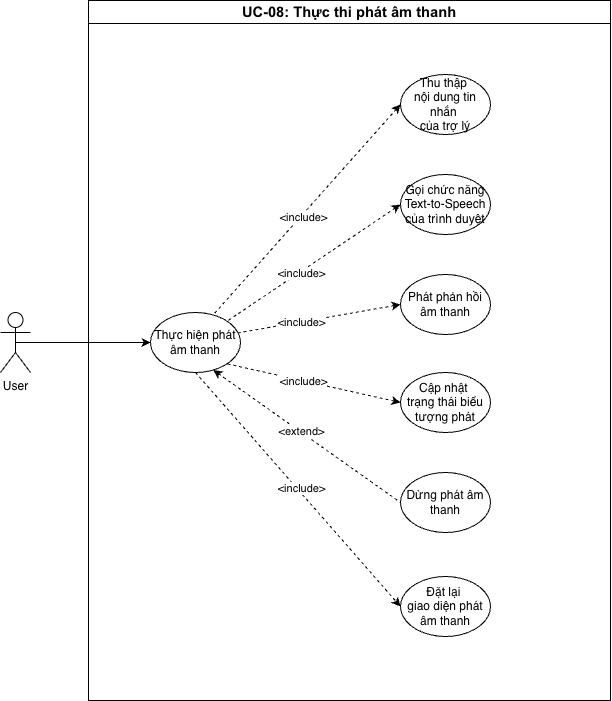

The diagram above was exported from draw.io. Its source (the exported page's mxGraphModel, read from the mxfile embedded in the PNG):
<mxGraphModel dx="1071" dy="741" grid="1" gridSize="10" guides="1" tooltips="1" connect="1" arrows="1" fold="1" page="1" pageScale="1" pageWidth="1654" pageHeight="1169" math="0" shadow="0">
  <root>
    <mxCell id="0" />
    <mxCell id="1" parent="0" />
    <mxCell id="yyUIVr3jxQj5bWBJwF5y-1" parent="1" style="swimlane;whiteSpace=wrap;html=1;" value="&lt;span style=&quot;font-weight:normal;&quot; id=&quot;docs-internal-guid-6616c35a-7fff-aa0e-06e8-dac328c3ea1e&quot;&gt;&lt;span style=&quot;font-size: 11pt; font-family: Arial, sans-serif; background-color: transparent; font-weight: 700; font-variant: normal; vertical-align: baseline; white-space: pre-wrap;&quot;&gt;UC-08: Thực thi phát âm thanh&lt;/span&gt;&lt;/span&gt;" vertex="1">
      <mxGeometry height="700" width="522" x="278" y="160" as="geometry" />
    </mxCell>
    <mxCell id="yyUIVr3jxQj5bWBJwF5y-2" edge="1" parent="yyUIVr3jxQj5bWBJwF5y-1" source="yyUIVr3jxQj5bWBJwF5y-6" style="rounded=0;orthogonalLoop=1;jettySize=auto;html=1;exitX=0.697;exitY=0.959;exitDx=0;exitDy=0;entryX=0;entryY=0.5;entryDx=0;entryDy=0;exitPerimeter=0;endArrow=none;endFill=0;startArrow=classic;startFill=1;dashed=1;" target="yyUIVr3jxQj5bWBJwF5y-17">
      <mxGeometry relative="1" as="geometry" />
    </mxCell>
    <mxCell id="yyUIVr3jxQj5bWBJwF5y-3" connectable="0" parent="yyUIVr3jxQj5bWBJwF5y-2" style="edgeLabel;html=1;align=center;verticalAlign=middle;resizable=0;points=[];" value="&amp;lt;extend&amp;gt;" vertex="1">
      <mxGeometry relative="1" x="-0.0764" as="geometry">
        <mxPoint x="2" as="offset" />
      </mxGeometry>
    </mxCell>
    <mxCell id="yyUIVr3jxQj5bWBJwF5y-4" edge="1" parent="yyUIVr3jxQj5bWBJwF5y-1" source="yyUIVr3jxQj5bWBJwF5y-6" style="rounded=0;orthogonalLoop=1;jettySize=auto;html=1;exitX=0.5;exitY=1;exitDx=0;exitDy=0;entryX=0;entryY=0.5;entryDx=0;entryDy=0;dashed=1;" target="yyUIVr3jxQj5bWBJwF5y-22">
      <mxGeometry relative="1" as="geometry" />
    </mxCell>
    <mxCell id="yyUIVr3jxQj5bWBJwF5y-5" connectable="0" parent="yyUIVr3jxQj5bWBJwF5y-4" style="edgeLabel;html=1;align=center;verticalAlign=middle;resizable=0;points=[];" value="&amp;lt;include&amp;gt;" vertex="1">
      <mxGeometry relative="1" x="-0.0202" y="-1" as="geometry">
        <mxPoint x="6" as="offset" />
      </mxGeometry>
    </mxCell>
    <mxCell id="yyUIVr3jxQj5bWBJwF5y-6" parent="yyUIVr3jxQj5bWBJwF5y-1" style="ellipse;whiteSpace=wrap;html=1;" value="Thực hiện phát âm thanh" vertex="1">
      <mxGeometry height="60" width="90" x="62" y="312" as="geometry" />
    </mxCell>
    <mxCell id="yyUIVr3jxQj5bWBJwF5y-7" edge="1" parent="yyUIVr3jxQj5bWBJwF5y-1" source="yyUIVr3jxQj5bWBJwF5y-9" style="rounded=0;orthogonalLoop=1;jettySize=auto;html=1;exitX=0;exitY=0.5;exitDx=0;exitDy=0;entryX=1;entryY=0;entryDx=0;entryDy=0;startArrow=classic;startFill=1;endArrow=none;endFill=0;dashed=1;" target="yyUIVr3jxQj5bWBJwF5y-6">
      <mxGeometry relative="1" as="geometry" />
    </mxCell>
    <mxCell id="yyUIVr3jxQj5bWBJwF5y-8" connectable="0" parent="yyUIVr3jxQj5bWBJwF5y-7" style="edgeLabel;html=1;align=center;verticalAlign=middle;resizable=0;points=[];" value="&amp;lt;include&amp;gt;" vertex="1">
      <mxGeometry relative="1" x="0.1493" as="geometry">
        <mxPoint y="1" as="offset" />
      </mxGeometry>
    </mxCell>
    <mxCell id="yyUIVr3jxQj5bWBJwF5y-9" parent="yyUIVr3jxQj5bWBJwF5y-1" style="ellipse;whiteSpace=wrap;html=1;" value="Gọi chức năng Text-to-Speech của trình duyệt" vertex="1">
      <mxGeometry height="60" width="90" x="312" y="174" as="geometry" />
    </mxCell>
    <mxCell id="yyUIVr3jxQj5bWBJwF5y-10" parent="yyUIVr3jxQj5bWBJwF5y-1" style="ellipse;whiteSpace=wrap;html=1;" value="Thu thập&amp;nbsp;&lt;div&gt;nội dung tin nhắn&amp;nbsp;&lt;/div&gt;&lt;div&gt;của trợ lý&lt;/div&gt;" vertex="1">
      <mxGeometry height="60" width="90" x="312" y="74" as="geometry" />
    </mxCell>
    <mxCell id="yyUIVr3jxQj5bWBJwF5y-11" parent="yyUIVr3jxQj5bWBJwF5y-1" style="ellipse;whiteSpace=wrap;html=1;" value="Phát phản hồi âm thanh" vertex="1">
      <mxGeometry height="60" width="90" x="312" y="274" as="geometry" />
    </mxCell>
    <mxCell id="yyUIVr3jxQj5bWBJwF5y-12" edge="1" parent="yyUIVr3jxQj5bWBJwF5y-1" source="yyUIVr3jxQj5bWBJwF5y-14" style="rounded=0;orthogonalLoop=1;jettySize=auto;html=1;exitX=0;exitY=0.5;exitDx=0;exitDy=0;entryX=1;entryY=1;entryDx=0;entryDy=0;startArrow=classic;startFill=1;endArrow=none;endFill=0;dashed=1;" target="yyUIVr3jxQj5bWBJwF5y-6">
      <mxGeometry relative="1" as="geometry" />
    </mxCell>
    <mxCell id="yyUIVr3jxQj5bWBJwF5y-13" connectable="0" parent="yyUIVr3jxQj5bWBJwF5y-12" style="edgeLabel;html=1;align=center;verticalAlign=middle;resizable=0;points=[];" value="&amp;lt;include&amp;gt;" vertex="1">
      <mxGeometry relative="1" x="0.1491" y="1" as="geometry">
        <mxPoint x="2" as="offset" />
      </mxGeometry>
    </mxCell>
    <mxCell id="yyUIVr3jxQj5bWBJwF5y-14" parent="yyUIVr3jxQj5bWBJwF5y-1" style="ellipse;whiteSpace=wrap;html=1;" value="Cập nhật&amp;nbsp;&lt;div&gt;trạng thái biểu tượng phát&lt;/div&gt;" vertex="1">
      <mxGeometry height="60" width="90" x="312" y="372" as="geometry" />
    </mxCell>
    <mxCell id="yyUIVr3jxQj5bWBJwF5y-17" parent="yyUIVr3jxQj5bWBJwF5y-1" style="ellipse;whiteSpace=wrap;html=1;" value="Dừng phát âm thanh" vertex="1">
      <mxGeometry height="60" width="90" x="312" y="472" as="geometry" />
    </mxCell>
    <mxCell id="yyUIVr3jxQj5bWBJwF5y-18" edge="1" parent="yyUIVr3jxQj5bWBJwF5y-1" source="yyUIVr3jxQj5bWBJwF5y-11" style="rounded=0;orthogonalLoop=1;jettySize=auto;html=1;exitX=0;exitY=0.5;exitDx=0;exitDy=0;entryX=0.965;entryY=0.342;entryDx=0;entryDy=0;entryPerimeter=0;startArrow=classic;startFill=1;endArrow=none;endFill=0;dashed=1;" target="yyUIVr3jxQj5bWBJwF5y-6">
      <mxGeometry relative="1" as="geometry" />
    </mxCell>
    <mxCell id="yyUIVr3jxQj5bWBJwF5y-19" connectable="0" parent="yyUIVr3jxQj5bWBJwF5y-18" style="edgeLabel;html=1;align=center;verticalAlign=middle;resizable=0;points=[];" value="&amp;lt;include&amp;gt;" vertex="1">
      <mxGeometry relative="1" x="0.2149" as="geometry">
        <mxPoint as="offset" />
      </mxGeometry>
    </mxCell>
    <mxCell id="yyUIVr3jxQj5bWBJwF5y-20" edge="1" parent="yyUIVr3jxQj5bWBJwF5y-1" source="yyUIVr3jxQj5bWBJwF5y-10" style="rounded=0;orthogonalLoop=1;jettySize=auto;html=1;exitX=0;exitY=0.5;exitDx=0;exitDy=0;entryX=0.691;entryY=0.049;entryDx=0;entryDy=0;entryPerimeter=0;startArrow=classic;startFill=1;endArrow=none;endFill=0;dashed=1;" target="yyUIVr3jxQj5bWBJwF5y-6">
      <mxGeometry relative="1" as="geometry" />
    </mxCell>
    <mxCell id="yyUIVr3jxQj5bWBJwF5y-21" connectable="0" parent="yyUIVr3jxQj5bWBJwF5y-20" style="edgeLabel;html=1;align=center;verticalAlign=middle;resizable=0;points=[];" value="&amp;lt;include&amp;gt;" vertex="1">
      <mxGeometry relative="1" x="0.0649" as="geometry">
        <mxPoint x="2" as="offset" />
      </mxGeometry>
    </mxCell>
    <mxCell id="yyUIVr3jxQj5bWBJwF5y-22" parent="yyUIVr3jxQj5bWBJwF5y-1" style="ellipse;whiteSpace=wrap;html=1;" value="Đặt lại&amp;nbsp;&lt;div&gt;giao diện phát âm thanh&lt;/div&gt;" vertex="1">
      <mxGeometry height="60" width="90" x="312" y="576" as="geometry" />
    </mxCell>
    <mxCell id="yyUIVr3jxQj5bWBJwF5y-27" parent="1" style="shape=umlActor;verticalLabelPosition=bottom;verticalAlign=top;html=1;outlineConnect=0;" value="User" vertex="1">
      <mxGeometry height="60" width="30" x="190" y="472" as="geometry" />
    </mxCell>
    <mxCell id="yyUIVr3jxQj5bWBJwF5y-28" edge="1" parent="1" source="yyUIVr3jxQj5bWBJwF5y-27" style="rounded=0;orthogonalLoop=1;jettySize=auto;html=1;exitX=0.5;exitY=0.5;exitDx=0;exitDy=0;exitPerimeter=0;entryX=0;entryY=0.5;entryDx=0;entryDy=0;" target="yyUIVr3jxQj5bWBJwF5y-6">
      <mxGeometry relative="1" as="geometry" />
    </mxCell>
  </root>
</mxGraphModel>